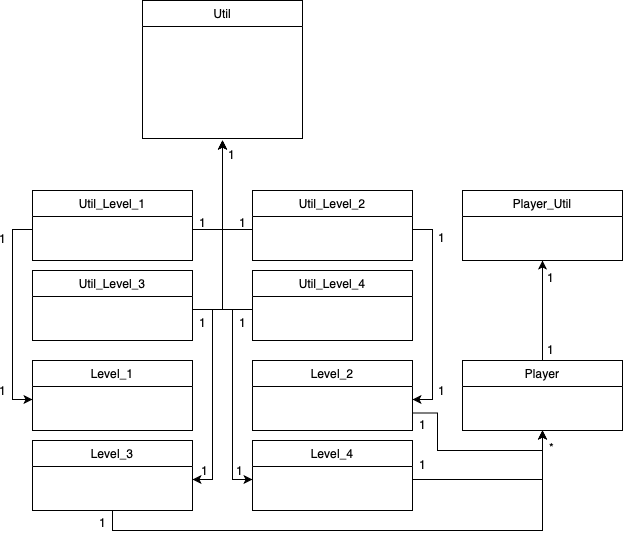

The diagram above was exported from draw.io. Its source (the exported page's mxGraphModel, read from the mxfile embedded in the PNG):
<mxGraphModel dx="830" dy="737" grid="1" gridSize="10" guides="1" tooltips="1" connect="1" arrows="1" fold="1" page="1" pageScale="1" pageWidth="827" pageHeight="1169" math="0" shadow="0">
  <root>
    <mxCell id="WIyWlLk6GJQsqaUBKTNV-0" />
    <mxCell id="WIyWlLk6GJQsqaUBKTNV-1" parent="WIyWlLk6GJQsqaUBKTNV-0" />
    <mxCell id="zkfFHV4jXpPFQw0GAbJ--0" value="Util" style="swimlane;fontStyle=0;align=center;verticalAlign=top;childLayout=stackLayout;horizontal=1;startSize=26;horizontalStack=0;resizeParent=1;resizeLast=0;collapsible=1;marginBottom=0;rounded=0;shadow=0;strokeWidth=1;" parent="WIyWlLk6GJQsqaUBKTNV-1" vertex="1">
      <mxGeometry x="220" y="120" width="160" height="138" as="geometry">
        <mxRectangle x="230" y="140" width="160" height="26" as="alternateBounds" />
      </mxGeometry>
    </mxCell>
    <mxCell id="zkfFHV4jXpPFQw0GAbJ--1" value=" " style="text;align=left;verticalAlign=top;spacingLeft=4;spacingRight=4;overflow=hidden;rotatable=0;points=[[0,0.5],[1,0.5]];portConstraint=eastwest;" parent="zkfFHV4jXpPFQw0GAbJ--0" vertex="1">
      <mxGeometry y="26" width="160" height="26" as="geometry" />
    </mxCell>
    <mxCell id="zkfFHV4jXpPFQw0GAbJ--2" value=" " style="text;align=left;verticalAlign=top;spacingLeft=4;spacingRight=4;overflow=hidden;rotatable=0;points=[[0,0.5],[1,0.5]];portConstraint=eastwest;rounded=0;shadow=0;html=0;" parent="zkfFHV4jXpPFQw0GAbJ--0" vertex="1">
      <mxGeometry y="52" width="160" height="26" as="geometry" />
    </mxCell>
    <mxCell id="zkfFHV4jXpPFQw0GAbJ--3" value=" " style="text;align=left;verticalAlign=top;spacingLeft=4;spacingRight=4;overflow=hidden;rotatable=0;points=[[0,0.5],[1,0.5]];portConstraint=eastwest;rounded=0;shadow=0;html=0;" parent="zkfFHV4jXpPFQw0GAbJ--0" vertex="1">
      <mxGeometry y="78" width="160" height="26" as="geometry" />
    </mxCell>
    <mxCell id="zkfFHV4jXpPFQw0GAbJ--5" value=" " style="text;align=left;verticalAlign=top;spacingLeft=4;spacingRight=4;overflow=hidden;rotatable=0;points=[[0,0.5],[1,0.5]];portConstraint=eastwest;" parent="zkfFHV4jXpPFQw0GAbJ--0" vertex="1">
      <mxGeometry y="104" width="160" height="26" as="geometry" />
    </mxCell>
    <mxCell id="zkfFHV4jXpPFQw0GAbJ--13" value="Util_Level_1" style="swimlane;fontStyle=0;align=center;verticalAlign=top;childLayout=stackLayout;horizontal=1;startSize=26;horizontalStack=0;resizeParent=1;resizeLast=0;collapsible=1;marginBottom=0;rounded=0;shadow=0;strokeWidth=1;" parent="WIyWlLk6GJQsqaUBKTNV-1" vertex="1">
      <mxGeometry x="110" y="310" width="160" height="70" as="geometry">
        <mxRectangle x="340" y="380" width="170" height="26" as="alternateBounds" />
      </mxGeometry>
    </mxCell>
    <mxCell id="zkfFHV4jXpPFQw0GAbJ--14" value=" " style="text;align=left;verticalAlign=top;spacingLeft=4;spacingRight=4;overflow=hidden;rotatable=0;points=[[0,0.5],[1,0.5]];portConstraint=eastwest;" parent="zkfFHV4jXpPFQw0GAbJ--13" vertex="1">
      <mxGeometry y="26" width="160" height="26" as="geometry" />
    </mxCell>
    <mxCell id="L42ieR5oWPh9uTCPJMEJ-0" value="Util_Level_2" style="swimlane;fontStyle=0;align=center;verticalAlign=top;childLayout=stackLayout;horizontal=1;startSize=26;horizontalStack=0;resizeParent=1;resizeLast=0;collapsible=1;marginBottom=0;rounded=0;shadow=0;strokeWidth=1;" vertex="1" parent="WIyWlLk6GJQsqaUBKTNV-1">
      <mxGeometry x="330" y="310" width="160" height="70" as="geometry">
        <mxRectangle x="340" y="380" width="170" height="26" as="alternateBounds" />
      </mxGeometry>
    </mxCell>
    <mxCell id="L42ieR5oWPh9uTCPJMEJ-1" value=" " style="text;align=left;verticalAlign=top;spacingLeft=4;spacingRight=4;overflow=hidden;rotatable=0;points=[[0,0.5],[1,0.5]];portConstraint=eastwest;" vertex="1" parent="L42ieR5oWPh9uTCPJMEJ-0">
      <mxGeometry y="26" width="160" height="26" as="geometry" />
    </mxCell>
    <mxCell id="L42ieR5oWPh9uTCPJMEJ-3" value="Util_Level_3" style="swimlane;fontStyle=0;align=center;verticalAlign=top;childLayout=stackLayout;horizontal=1;startSize=26;horizontalStack=0;resizeParent=1;resizeLast=0;collapsible=1;marginBottom=0;rounded=0;shadow=0;strokeWidth=1;" vertex="1" parent="WIyWlLk6GJQsqaUBKTNV-1">
      <mxGeometry x="110" y="390" width="160" height="70" as="geometry">
        <mxRectangle x="340" y="380" width="170" height="26" as="alternateBounds" />
      </mxGeometry>
    </mxCell>
    <mxCell id="L42ieR5oWPh9uTCPJMEJ-4" value=" " style="text;align=left;verticalAlign=top;spacingLeft=4;spacingRight=4;overflow=hidden;rotatable=0;points=[[0,0.5],[1,0.5]];portConstraint=eastwest;" vertex="1" parent="L42ieR5oWPh9uTCPJMEJ-3">
      <mxGeometry y="26" width="160" height="26" as="geometry" />
    </mxCell>
    <mxCell id="L42ieR5oWPh9uTCPJMEJ-6" value="Util_Level_4" style="swimlane;fontStyle=0;align=center;verticalAlign=top;childLayout=stackLayout;horizontal=1;startSize=26;horizontalStack=0;resizeParent=1;resizeLast=0;collapsible=1;marginBottom=0;rounded=0;shadow=0;strokeWidth=1;" vertex="1" parent="WIyWlLk6GJQsqaUBKTNV-1">
      <mxGeometry x="330" y="390" width="160" height="70" as="geometry">
        <mxRectangle x="340" y="380" width="170" height="26" as="alternateBounds" />
      </mxGeometry>
    </mxCell>
    <mxCell id="L42ieR5oWPh9uTCPJMEJ-7" value=" " style="text;align=left;verticalAlign=top;spacingLeft=4;spacingRight=4;overflow=hidden;rotatable=0;points=[[0,0.5],[1,0.5]];portConstraint=eastwest;" vertex="1" parent="L42ieR5oWPh9uTCPJMEJ-6">
      <mxGeometry y="26" width="160" height="26" as="geometry" />
    </mxCell>
    <mxCell id="L42ieR5oWPh9uTCPJMEJ-10" style="edgeStyle=orthogonalEdgeStyle;rounded=0;orthogonalLoop=1;jettySize=auto;html=1;exitX=1;exitY=0.5;exitDx=0;exitDy=0;" edge="1" parent="WIyWlLk6GJQsqaUBKTNV-1" source="L42ieR5oWPh9uTCPJMEJ-4">
      <mxGeometry relative="1" as="geometry">
        <mxPoint x="300" y="260" as="targetPoint" />
      </mxGeometry>
    </mxCell>
    <mxCell id="L42ieR5oWPh9uTCPJMEJ-11" style="edgeStyle=orthogonalEdgeStyle;rounded=0;orthogonalLoop=1;jettySize=auto;html=1;exitX=0;exitY=0.5;exitDx=0;exitDy=0;" edge="1" parent="WIyWlLk6GJQsqaUBKTNV-1" source="L42ieR5oWPh9uTCPJMEJ-7">
      <mxGeometry relative="1" as="geometry">
        <mxPoint x="300" y="260" as="targetPoint" />
      </mxGeometry>
    </mxCell>
    <mxCell id="L42ieR5oWPh9uTCPJMEJ-12" style="edgeStyle=orthogonalEdgeStyle;rounded=0;orthogonalLoop=1;jettySize=auto;html=1;exitX=1;exitY=0.5;exitDx=0;exitDy=0;" edge="1" parent="WIyWlLk6GJQsqaUBKTNV-1" source="zkfFHV4jXpPFQw0GAbJ--14">
      <mxGeometry relative="1" as="geometry">
        <mxPoint x="300" y="260" as="targetPoint" />
      </mxGeometry>
    </mxCell>
    <mxCell id="L42ieR5oWPh9uTCPJMEJ-13" style="edgeStyle=orthogonalEdgeStyle;rounded=0;orthogonalLoop=1;jettySize=auto;html=1;exitX=0;exitY=0.5;exitDx=0;exitDy=0;" edge="1" parent="WIyWlLk6GJQsqaUBKTNV-1" source="L42ieR5oWPh9uTCPJMEJ-1">
      <mxGeometry relative="1" as="geometry">
        <mxPoint x="300" y="260" as="targetPoint" />
      </mxGeometry>
    </mxCell>
    <mxCell id="L42ieR5oWPh9uTCPJMEJ-14" value="Level_1" style="swimlane;fontStyle=0;align=center;verticalAlign=top;childLayout=stackLayout;horizontal=1;startSize=26;horizontalStack=0;resizeParent=1;resizeLast=0;collapsible=1;marginBottom=0;rounded=0;shadow=0;strokeWidth=1;" vertex="1" parent="WIyWlLk6GJQsqaUBKTNV-1">
      <mxGeometry x="110" y="480" width="160" height="70" as="geometry">
        <mxRectangle x="340" y="380" width="170" height="26" as="alternateBounds" />
      </mxGeometry>
    </mxCell>
    <mxCell id="L42ieR5oWPh9uTCPJMEJ-15" value=" " style="text;align=left;verticalAlign=top;spacingLeft=4;spacingRight=4;overflow=hidden;rotatable=0;points=[[0,0.5],[1,0.5]];portConstraint=eastwest;" vertex="1" parent="L42ieR5oWPh9uTCPJMEJ-14">
      <mxGeometry y="26" width="160" height="26" as="geometry" />
    </mxCell>
    <mxCell id="L42ieR5oWPh9uTCPJMEJ-41" style="edgeStyle=orthogonalEdgeStyle;rounded=0;orthogonalLoop=1;jettySize=auto;html=1;exitX=1;exitY=0.75;exitDx=0;exitDy=0;entryX=0.5;entryY=1;entryDx=0;entryDy=0;" edge="1" parent="WIyWlLk6GJQsqaUBKTNV-1" source="L42ieR5oWPh9uTCPJMEJ-17" target="L42ieR5oWPh9uTCPJMEJ-31">
      <mxGeometry relative="1" as="geometry" />
    </mxCell>
    <mxCell id="L42ieR5oWPh9uTCPJMEJ-17" value="Level_2" style="swimlane;fontStyle=0;align=center;verticalAlign=top;childLayout=stackLayout;horizontal=1;startSize=26;horizontalStack=0;resizeParent=1;resizeLast=0;collapsible=1;marginBottom=0;rounded=0;shadow=0;strokeWidth=1;" vertex="1" parent="WIyWlLk6GJQsqaUBKTNV-1">
      <mxGeometry x="330" y="480" width="160" height="70" as="geometry">
        <mxRectangle x="340" y="380" width="170" height="26" as="alternateBounds" />
      </mxGeometry>
    </mxCell>
    <mxCell id="L42ieR5oWPh9uTCPJMEJ-18" value=" " style="text;align=left;verticalAlign=top;spacingLeft=4;spacingRight=4;overflow=hidden;rotatable=0;points=[[0,0.5],[1,0.5]];portConstraint=eastwest;" vertex="1" parent="L42ieR5oWPh9uTCPJMEJ-17">
      <mxGeometry y="26" width="160" height="26" as="geometry" />
    </mxCell>
    <mxCell id="L42ieR5oWPh9uTCPJMEJ-42" style="edgeStyle=orthogonalEdgeStyle;rounded=0;orthogonalLoop=1;jettySize=auto;html=1;exitX=0.5;exitY=1;exitDx=0;exitDy=0;entryX=0.5;entryY=1;entryDx=0;entryDy=0;" edge="1" parent="WIyWlLk6GJQsqaUBKTNV-1" source="L42ieR5oWPh9uTCPJMEJ-20" target="L42ieR5oWPh9uTCPJMEJ-31">
      <mxGeometry relative="1" as="geometry" />
    </mxCell>
    <mxCell id="L42ieR5oWPh9uTCPJMEJ-20" value="Level_3" style="swimlane;fontStyle=0;align=center;verticalAlign=top;childLayout=stackLayout;horizontal=1;startSize=26;horizontalStack=0;resizeParent=1;resizeLast=0;collapsible=1;marginBottom=0;rounded=0;shadow=0;strokeWidth=1;" vertex="1" parent="WIyWlLk6GJQsqaUBKTNV-1">
      <mxGeometry x="110" y="560" width="160" height="70" as="geometry">
        <mxRectangle x="340" y="380" width="170" height="26" as="alternateBounds" />
      </mxGeometry>
    </mxCell>
    <mxCell id="L42ieR5oWPh9uTCPJMEJ-21" value=" " style="text;align=left;verticalAlign=top;spacingLeft=4;spacingRight=4;overflow=hidden;rotatable=0;points=[[0,0.5],[1,0.5]];portConstraint=eastwest;" vertex="1" parent="L42ieR5oWPh9uTCPJMEJ-20">
      <mxGeometry y="26" width="160" height="26" as="geometry" />
    </mxCell>
    <mxCell id="L42ieR5oWPh9uTCPJMEJ-23" value="Level_4" style="swimlane;fontStyle=0;align=center;verticalAlign=top;childLayout=stackLayout;horizontal=1;startSize=26;horizontalStack=0;resizeParent=1;resizeLast=0;collapsible=1;marginBottom=0;rounded=0;shadow=0;strokeWidth=1;" vertex="1" parent="WIyWlLk6GJQsqaUBKTNV-1">
      <mxGeometry x="330" y="560" width="160" height="70" as="geometry">
        <mxRectangle x="340" y="380" width="170" height="26" as="alternateBounds" />
      </mxGeometry>
    </mxCell>
    <mxCell id="L42ieR5oWPh9uTCPJMEJ-24" value=" " style="text;align=left;verticalAlign=top;spacingLeft=4;spacingRight=4;overflow=hidden;rotatable=0;points=[[0,0.5],[1,0.5]];portConstraint=eastwest;" vertex="1" parent="L42ieR5oWPh9uTCPJMEJ-23">
      <mxGeometry y="26" width="160" height="26" as="geometry" />
    </mxCell>
    <mxCell id="L42ieR5oWPh9uTCPJMEJ-26" style="edgeStyle=orthogonalEdgeStyle;rounded=0;orthogonalLoop=1;jettySize=auto;html=1;exitX=0;exitY=0.5;exitDx=0;exitDy=0;entryX=0;entryY=0.5;entryDx=0;entryDy=0;" edge="1" parent="WIyWlLk6GJQsqaUBKTNV-1" source="zkfFHV4jXpPFQw0GAbJ--14" target="L42ieR5oWPh9uTCPJMEJ-15">
      <mxGeometry relative="1" as="geometry" />
    </mxCell>
    <mxCell id="L42ieR5oWPh9uTCPJMEJ-28" style="edgeStyle=orthogonalEdgeStyle;rounded=0;orthogonalLoop=1;jettySize=auto;html=1;exitX=1;exitY=0.5;exitDx=0;exitDy=0;entryX=1;entryY=0.5;entryDx=0;entryDy=0;" edge="1" parent="WIyWlLk6GJQsqaUBKTNV-1" source="L42ieR5oWPh9uTCPJMEJ-4" target="L42ieR5oWPh9uTCPJMEJ-21">
      <mxGeometry relative="1" as="geometry" />
    </mxCell>
    <mxCell id="L42ieR5oWPh9uTCPJMEJ-29" style="edgeStyle=orthogonalEdgeStyle;rounded=0;orthogonalLoop=1;jettySize=auto;html=1;exitX=0;exitY=0.5;exitDx=0;exitDy=0;entryX=0;entryY=0.5;entryDx=0;entryDy=0;" edge="1" parent="WIyWlLk6GJQsqaUBKTNV-1" source="L42ieR5oWPh9uTCPJMEJ-7" target="L42ieR5oWPh9uTCPJMEJ-24">
      <mxGeometry relative="1" as="geometry" />
    </mxCell>
    <mxCell id="L42ieR5oWPh9uTCPJMEJ-30" style="edgeStyle=orthogonalEdgeStyle;rounded=0;orthogonalLoop=1;jettySize=auto;html=1;exitX=1;exitY=0.5;exitDx=0;exitDy=0;entryX=1;entryY=0.5;entryDx=0;entryDy=0;" edge="1" parent="WIyWlLk6GJQsqaUBKTNV-1" source="L42ieR5oWPh9uTCPJMEJ-1" target="L42ieR5oWPh9uTCPJMEJ-18">
      <mxGeometry relative="1" as="geometry" />
    </mxCell>
    <mxCell id="L42ieR5oWPh9uTCPJMEJ-37" style="edgeStyle=orthogonalEdgeStyle;rounded=0;orthogonalLoop=1;jettySize=auto;html=1;exitX=0.5;exitY=0;exitDx=0;exitDy=0;entryX=0.5;entryY=1;entryDx=0;entryDy=0;" edge="1" parent="WIyWlLk6GJQsqaUBKTNV-1" source="L42ieR5oWPh9uTCPJMEJ-31" target="L42ieR5oWPh9uTCPJMEJ-34">
      <mxGeometry relative="1" as="geometry" />
    </mxCell>
    <mxCell id="L42ieR5oWPh9uTCPJMEJ-31" value="Player" style="swimlane;fontStyle=0;align=center;verticalAlign=top;childLayout=stackLayout;horizontal=1;startSize=26;horizontalStack=0;resizeParent=1;resizeLast=0;collapsible=1;marginBottom=0;rounded=0;shadow=0;strokeWidth=1;" vertex="1" parent="WIyWlLk6GJQsqaUBKTNV-1">
      <mxGeometry x="540" y="480" width="160" height="70" as="geometry">
        <mxRectangle x="340" y="380" width="170" height="26" as="alternateBounds" />
      </mxGeometry>
    </mxCell>
    <mxCell id="L42ieR5oWPh9uTCPJMEJ-32" value=" " style="text;align=left;verticalAlign=top;spacingLeft=4;spacingRight=4;overflow=hidden;rotatable=0;points=[[0,0.5],[1,0.5]];portConstraint=eastwest;" vertex="1" parent="L42ieR5oWPh9uTCPJMEJ-31">
      <mxGeometry y="26" width="160" height="26" as="geometry" />
    </mxCell>
    <mxCell id="L42ieR5oWPh9uTCPJMEJ-34" value="Player_Util" style="swimlane;fontStyle=0;align=center;verticalAlign=top;childLayout=stackLayout;horizontal=1;startSize=26;horizontalStack=0;resizeParent=1;resizeLast=0;collapsible=1;marginBottom=0;rounded=0;shadow=0;strokeWidth=1;" vertex="1" parent="WIyWlLk6GJQsqaUBKTNV-1">
      <mxGeometry x="540" y="310" width="160" height="70" as="geometry">
        <mxRectangle x="340" y="380" width="170" height="26" as="alternateBounds" />
      </mxGeometry>
    </mxCell>
    <mxCell id="L42ieR5oWPh9uTCPJMEJ-35" value=" " style="text;align=left;verticalAlign=top;spacingLeft=4;spacingRight=4;overflow=hidden;rotatable=0;points=[[0,0.5],[1,0.5]];portConstraint=eastwest;" vertex="1" parent="L42ieR5oWPh9uTCPJMEJ-34">
      <mxGeometry y="26" width="160" height="26" as="geometry" />
    </mxCell>
    <mxCell id="L42ieR5oWPh9uTCPJMEJ-40" style="edgeStyle=orthogonalEdgeStyle;rounded=0;orthogonalLoop=1;jettySize=auto;html=1;exitX=1;exitY=0.5;exitDx=0;exitDy=0;entryX=0.5;entryY=1;entryDx=0;entryDy=0;" edge="1" parent="WIyWlLk6GJQsqaUBKTNV-1" source="L42ieR5oWPh9uTCPJMEJ-24" target="L42ieR5oWPh9uTCPJMEJ-31">
      <mxGeometry relative="1" as="geometry" />
    </mxCell>
    <mxCell id="L42ieR5oWPh9uTCPJMEJ-43" value="1" style="resizable=0;align=right;verticalAlign=bottom;labelBackgroundColor=none;fontSize=12;" connectable="0" vertex="1" parent="WIyWlLk6GJQsqaUBKTNV-1">
      <mxGeometry x="508" y="213" as="geometry">
        <mxPoint x="125" y="193" as="offset" />
      </mxGeometry>
    </mxCell>
    <mxCell id="L42ieR5oWPh9uTCPJMEJ-44" value="1" style="resizable=0;align=right;verticalAlign=bottom;labelBackgroundColor=none;fontSize=12;" connectable="0" vertex="1" parent="WIyWlLk6GJQsqaUBKTNV-1">
      <mxGeometry x="508" y="285" as="geometry">
        <mxPoint x="125" y="193" as="offset" />
      </mxGeometry>
    </mxCell>
    <mxCell id="L42ieR5oWPh9uTCPJMEJ-45" value="1" style="resizable=0;align=right;verticalAlign=bottom;labelBackgroundColor=none;fontSize=12;" connectable="0" vertex="1" parent="WIyWlLk6GJQsqaUBKTNV-1">
      <mxGeometry x="160" y="258" as="geometry">
        <mxPoint x="125" y="193" as="offset" />
      </mxGeometry>
    </mxCell>
    <mxCell id="L42ieR5oWPh9uTCPJMEJ-46" value="1" style="resizable=0;align=right;verticalAlign=bottom;labelBackgroundColor=none;fontSize=12;" connectable="0" vertex="1" parent="WIyWlLk6GJQsqaUBKTNV-1">
      <mxGeometry x="200" y="258" as="geometry">
        <mxPoint x="125" y="193" as="offset" />
      </mxGeometry>
    </mxCell>
    <mxCell id="L42ieR5oWPh9uTCPJMEJ-48" value="1" style="resizable=0;align=right;verticalAlign=bottom;labelBackgroundColor=none;fontSize=12;" connectable="0" vertex="1" parent="WIyWlLk6GJQsqaUBKTNV-1">
      <mxGeometry x="200" y="158" as="geometry">
        <mxPoint x="125" y="193" as="offset" />
      </mxGeometry>
    </mxCell>
    <mxCell id="L42ieR5oWPh9uTCPJMEJ-49" value="1" style="resizable=0;align=right;verticalAlign=bottom;labelBackgroundColor=none;fontSize=12;" connectable="0" vertex="1" parent="WIyWlLk6GJQsqaUBKTNV-1">
      <mxGeometry x="160" y="158" as="geometry">
        <mxPoint x="125" y="193" as="offset" />
      </mxGeometry>
    </mxCell>
    <mxCell id="L42ieR5oWPh9uTCPJMEJ-50" value="1" style="resizable=0;align=right;verticalAlign=bottom;labelBackgroundColor=none;fontSize=12;" connectable="0" vertex="1" parent="WIyWlLk6GJQsqaUBKTNV-1">
      <mxGeometry x="189" y="90" as="geometry">
        <mxPoint x="125" y="193" as="offset" />
      </mxGeometry>
    </mxCell>
    <mxCell id="L42ieR5oWPh9uTCPJMEJ-51" value="1" style="resizable=0;align=right;verticalAlign=bottom;labelBackgroundColor=none;fontSize=12;" connectable="0" vertex="1" parent="WIyWlLk6GJQsqaUBKTNV-1">
      <mxGeometry x="162" y="406" as="geometry">
        <mxPoint x="125" y="193" as="offset" />
      </mxGeometry>
    </mxCell>
    <mxCell id="L42ieR5oWPh9uTCPJMEJ-52" value="1" style="resizable=0;align=right;verticalAlign=bottom;labelBackgroundColor=none;fontSize=12;" connectable="0" vertex="1" parent="WIyWlLk6GJQsqaUBKTNV-1">
      <mxGeometry x="197" y="406" as="geometry">
        <mxPoint x="125" y="193" as="offset" />
      </mxGeometry>
    </mxCell>
    <mxCell id="L42ieR5oWPh9uTCPJMEJ-53" value="1" style="resizable=0;align=right;verticalAlign=bottom;labelBackgroundColor=none;fontSize=12;" connectable="0" vertex="1" parent="WIyWlLk6GJQsqaUBKTNV-1">
      <mxGeometry x="-40" y="174" as="geometry">
        <mxPoint x="125" y="193" as="offset" />
      </mxGeometry>
    </mxCell>
    <mxCell id="L42ieR5oWPh9uTCPJMEJ-54" value="1" style="resizable=0;align=right;verticalAlign=bottom;labelBackgroundColor=none;fontSize=12;" connectable="0" vertex="1" parent="WIyWlLk6GJQsqaUBKTNV-1">
      <mxGeometry x="-40" y="326" as="geometry">
        <mxPoint x="125" y="193" as="offset" />
      </mxGeometry>
    </mxCell>
    <mxCell id="L42ieR5oWPh9uTCPJMEJ-65" value="1" style="resizable=0;align=right;verticalAlign=bottom;labelBackgroundColor=none;fontSize=12;" connectable="0" vertex="1" parent="WIyWlLk6GJQsqaUBKTNV-1">
      <mxGeometry x="399" y="173" as="geometry">
        <mxPoint x="125" y="193" as="offset" />
      </mxGeometry>
    </mxCell>
    <mxCell id="L42ieR5oWPh9uTCPJMEJ-68" value="1" style="resizable=0;align=right;verticalAlign=bottom;labelBackgroundColor=none;fontSize=12;" connectable="0" vertex="1" parent="WIyWlLk6GJQsqaUBKTNV-1">
      <mxGeometry x="399" y="326" as="geometry">
        <mxPoint x="125" y="193" as="offset" />
      </mxGeometry>
    </mxCell>
    <mxCell id="L42ieR5oWPh9uTCPJMEJ-69" value="*" style="resizable=0;align=right;verticalAlign=bottom;labelBackgroundColor=none;fontSize=12;" connectable="0" vertex="1" parent="WIyWlLk6GJQsqaUBKTNV-1">
      <mxGeometry x="508" y="383" as="geometry">
        <mxPoint x="125" y="193" as="offset" />
      </mxGeometry>
    </mxCell>
    <mxCell id="L42ieR5oWPh9uTCPJMEJ-70" value="1" style="resizable=0;align=right;verticalAlign=bottom;labelBackgroundColor=none;fontSize=12;" connectable="0" vertex="1" parent="WIyWlLk6GJQsqaUBKTNV-1">
      <mxGeometry x="380" y="360" as="geometry">
        <mxPoint x="125" y="193" as="offset" />
      </mxGeometry>
    </mxCell>
    <mxCell id="L42ieR5oWPh9uTCPJMEJ-71" value="1" style="resizable=0;align=right;verticalAlign=bottom;labelBackgroundColor=none;fontSize=12;" connectable="0" vertex="1" parent="WIyWlLk6GJQsqaUBKTNV-1">
      <mxGeometry x="380" y="400" as="geometry">
        <mxPoint x="125" y="193" as="offset" />
      </mxGeometry>
    </mxCell>
    <mxCell id="L42ieR5oWPh9uTCPJMEJ-72" value="1" style="resizable=0;align=right;verticalAlign=bottom;labelBackgroundColor=none;fontSize=12;" connectable="0" vertex="1" parent="WIyWlLk6GJQsqaUBKTNV-1">
      <mxGeometry x="60" y="458" as="geometry">
        <mxPoint x="125" y="193" as="offset" />
      </mxGeometry>
    </mxCell>
  </root>
</mxGraphModel>